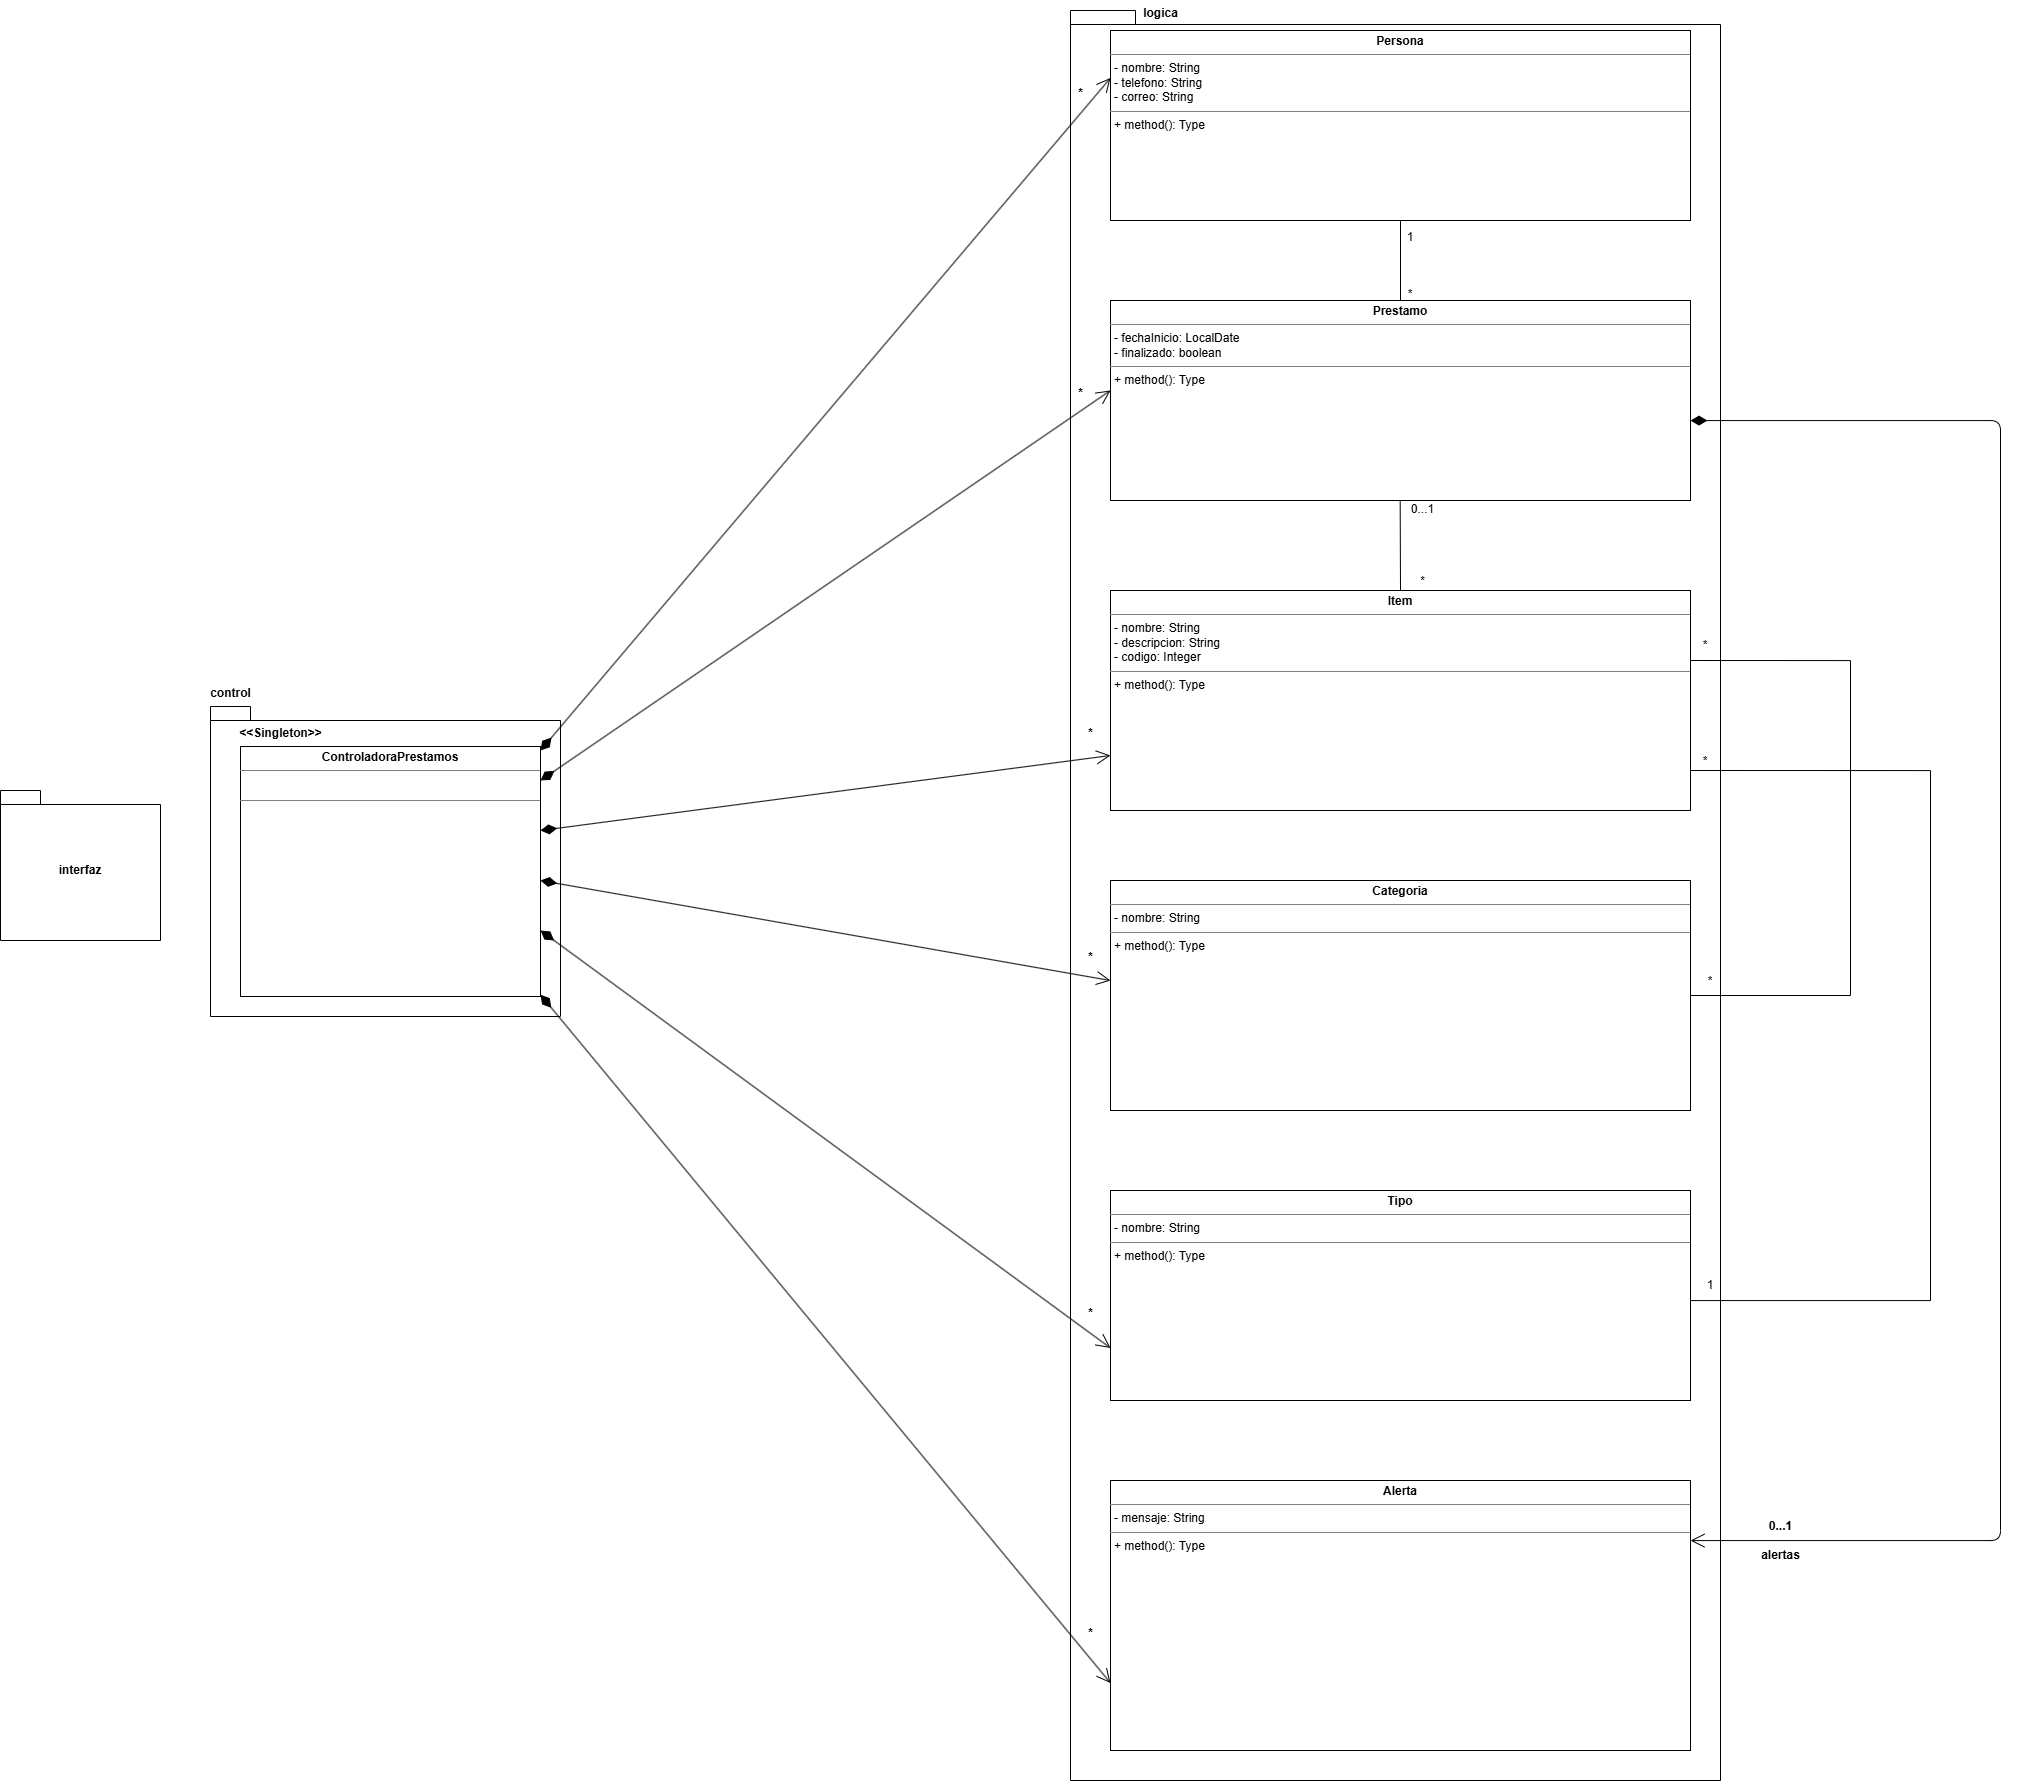

The diagram above was exported from draw.io. Its source (the exported page's mxGraphModel, read from the mxfile embedded in the PNG):
<mxGraphModel dx="2160" dy="2185" grid="1" gridSize="10" guides="1" tooltips="1" connect="1" arrows="1" fold="1" page="1" pageScale="1" pageWidth="850" pageHeight="1100" math="0" shadow="0">
  <root>
    <mxCell id="0" />
    <mxCell id="1" parent="0" />
    <mxCell id="7hXC5drpR5CJ5ea9cFca-8" parent="1" style="shape=folder;fontStyle=1;spacingTop=10;tabWidth=40;tabHeight=14;tabPosition=left;html=1;whiteSpace=wrap;" value="interfaz" vertex="1">
      <mxGeometry height="150" width="160" x="420" y="300" as="geometry" />
    </mxCell>
    <mxCell id="7hXC5drpR5CJ5ea9cFca-9" parent="1" style="shape=folder;fontStyle=1;spacingTop=10;tabWidth=40;tabHeight=14;tabPosition=left;html=1;whiteSpace=wrap;" value="" vertex="1">
      <mxGeometry height="310" width="350" x="630" y="216" as="geometry" />
    </mxCell>
    <mxCell id="7hXC5drpR5CJ5ea9cFca-10" parent="1" style="verticalAlign=top;align=left;overflow=fill;html=1;whiteSpace=wrap;" value="&lt;p style=&quot;margin:0px;margin-top:4px;text-align:center;&quot;&gt;&lt;b&gt;ControladoraPrestamos&lt;/b&gt;&lt;/p&gt;&lt;hr size=&quot;1&quot; style=&quot;border-style:solid;&quot;&gt;&lt;div style=&quot;height:2px;&quot;&gt;&lt;br&gt;&lt;/div&gt;&lt;br&gt;&lt;hr size=&quot;1&quot; style=&quot;border-style:solid;&quot;&gt;&lt;div style=&quot;height:2px;&quot;&gt;&lt;br&gt;&lt;/div&gt;" vertex="1">
      <mxGeometry height="250" width="300" x="660" y="256" as="geometry" />
    </mxCell>
    <mxCell id="7hXC5drpR5CJ5ea9cFca-11" parent="1" style="shape=folder;fontStyle=1;spacingTop=10;tabWidth=40;tabHeight=14;tabPosition=left;html=1;whiteSpace=wrap;" value=" " vertex="1">
      <mxGeometry height="1770" width="650" x="1490" y="-480" as="geometry" />
    </mxCell>
    <mxCell id="7hXC5drpR5CJ5ea9cFca-12" parent="1" style="text;align=center;fontStyle=1;verticalAlign=middle;spacingLeft=3;spacingRight=3;strokeColor=none;rotatable=0;points=[[0,0.5],[1,0.5]];portConstraint=eastwest;html=1;" value="control" vertex="1">
      <mxGeometry height="26" width="80" x="610" y="190" as="geometry" />
    </mxCell>
    <mxCell id="7hXC5drpR5CJ5ea9cFca-13" parent="1" style="text;align=center;fontStyle=1;verticalAlign=middle;spacingLeft=3;spacingRight=3;strokeColor=none;rotatable=0;points=[[0,0.5],[1,0.5]];portConstraint=eastwest;html=1;" value="logica" vertex="1">
      <mxGeometry height="26" width="80" x="1540" y="-490" as="geometry" />
    </mxCell>
    <mxCell id="7hXC5drpR5CJ5ea9cFca-14" parent="1" style="verticalAlign=top;align=left;overflow=fill;html=1;whiteSpace=wrap;" value="&lt;p style=&quot;margin:0px;margin-top:4px;text-align:center;&quot;&gt;&lt;b&gt;Persona&lt;/b&gt;&lt;/p&gt;&lt;hr size=&quot;1&quot; style=&quot;border-style:solid;&quot;&gt;&lt;p style=&quot;margin:0px;margin-left:4px;&quot;&gt;- nombre: String&lt;/p&gt;&lt;p style=&quot;margin:0px;margin-left:4px;&quot;&gt;- telefono: String&lt;/p&gt;&lt;p style=&quot;margin:0px;margin-left:4px;&quot;&gt;- correo: String&lt;/p&gt;&lt;hr size=&quot;1&quot; style=&quot;border-style:solid;&quot;&gt;&lt;p style=&quot;margin:0px;margin-left:4px;&quot;&gt;+ method(): Type&lt;/p&gt;" vertex="1">
      <mxGeometry height="190" width="580" x="1530" y="-460" as="geometry" />
    </mxCell>
    <mxCell id="7hXC5drpR5CJ5ea9cFca-15" parent="1" style="verticalAlign=top;align=left;overflow=fill;html=1;whiteSpace=wrap;points=[[0,0,0,0,0],[0,0.25,0,0,0],[0,0.5,0,0,0],[0,0.75,0,0,0],[0,1,0,0,0],[0.25,0,0,0,0],[0.25,1,0,0,0],[0.5,0,0,0,0],[0.5,1,0,0,0],[0.75,0,0,0,0],[0.75,1,0,0,0],[1,0,0,0,0],[1,0.25,0,0,0],[1,0.5,0,0,0],[1,0.75,0,0,0],[1,1,0,0,0]];" value="&lt;p style=&quot;margin:0px;margin-top:4px;text-align:center;&quot;&gt;&lt;b&gt;Prestamo&lt;/b&gt;&lt;/p&gt;&lt;hr size=&quot;1&quot; style=&quot;border-style:solid;&quot;&gt;&lt;p style=&quot;margin:0px;margin-left:4px;&quot;&gt;- fechaInicio: LocalDate&amp;nbsp;&lt;/p&gt;&lt;p style=&quot;margin:0px;margin-left:4px;&quot;&gt;- finalizado: boolean&lt;/p&gt;&lt;hr size=&quot;1&quot; style=&quot;border-style:solid;&quot;&gt;&lt;p style=&quot;margin:0px;margin-left:4px;&quot;&gt;+ method(): Type&lt;/p&gt;" vertex="1">
      <mxGeometry height="200" width="580" x="1530" y="-190" as="geometry" />
    </mxCell>
    <mxCell id="7hXC5drpR5CJ5ea9cFca-16" parent="1" style="verticalAlign=top;align=left;overflow=fill;html=1;whiteSpace=wrap;" value="&lt;p style=&quot;margin:0px;margin-top:4px;text-align:center;&quot;&gt;&lt;b&gt;Item&lt;/b&gt;&lt;/p&gt;&lt;hr size=&quot;1&quot; style=&quot;border-style:solid;&quot;&gt;&lt;p style=&quot;margin:0px;margin-left:4px;&quot;&gt;- nombre: String&amp;nbsp;&lt;/p&gt;&lt;p style=&quot;margin:0px;margin-left:4px;&quot;&gt;- descripcion: String&lt;/p&gt;&lt;p style=&quot;margin:0px;margin-left:4px;&quot;&gt;- codigo: Integer&amp;nbsp;&lt;/p&gt;&lt;hr size=&quot;1&quot; style=&quot;border-style:solid;&quot;&gt;&lt;p style=&quot;margin:0px;margin-left:4px;&quot;&gt;+ method(): Type&lt;/p&gt;" vertex="1">
      <mxGeometry height="220" width="580" x="1530" y="100" as="geometry" />
    </mxCell>
    <mxCell id="7hXC5drpR5CJ5ea9cFca-17" parent="1" style="verticalAlign=top;align=left;overflow=fill;html=1;whiteSpace=wrap;" value="&lt;p style=&quot;margin:0px;margin-top:4px;text-align:center;&quot;&gt;&lt;b&gt;Categoria&lt;/b&gt;&lt;/p&gt;&lt;hr size=&quot;1&quot; style=&quot;border-style:solid;&quot;&gt;&lt;p style=&quot;margin:0px;margin-left:4px;&quot;&gt;- nombre: String&lt;/p&gt;&lt;hr size=&quot;1&quot; style=&quot;border-style:solid;&quot;&gt;&lt;p style=&quot;margin:0px;margin-left:4px;&quot;&gt;+ method(): Type&lt;/p&gt;" vertex="1">
      <mxGeometry height="230" width="580" x="1530" y="390" as="geometry" />
    </mxCell>
    <mxCell id="7hXC5drpR5CJ5ea9cFca-18" parent="1" style="verticalAlign=top;align=left;overflow=fill;html=1;whiteSpace=wrap;" value="&lt;p style=&quot;margin:0px;margin-top:4px;text-align:center;&quot;&gt;&lt;b&gt;Tipo&lt;/b&gt;&lt;/p&gt;&lt;hr size=&quot;1&quot; style=&quot;border-style:solid;&quot;&gt;&lt;p style=&quot;margin:0px;margin-left:4px;&quot;&gt;- nombre: String&lt;/p&gt;&lt;hr size=&quot;1&quot; style=&quot;border-style:solid;&quot;&gt;&lt;p style=&quot;margin:0px;margin-left:4px;&quot;&gt;+ method(): Type&lt;/p&gt;" vertex="1">
      <mxGeometry height="210" width="580" x="1530" y="700" as="geometry" />
    </mxCell>
    <mxCell id="7hXC5drpR5CJ5ea9cFca-19" parent="1" style="verticalAlign=top;align=left;overflow=fill;html=1;whiteSpace=wrap;" value="&lt;p style=&quot;margin:0px;margin-top:4px;text-align:center;&quot;&gt;&lt;b&gt;Alerta&lt;/b&gt;&lt;/p&gt;&lt;hr size=&quot;1&quot; style=&quot;border-style:solid;&quot;&gt;&lt;p style=&quot;margin:0px;margin-left:4px;&quot;&gt;- mensaje: String&lt;/p&gt;&lt;hr size=&quot;1&quot; style=&quot;border-style:solid;&quot;&gt;&lt;p style=&quot;margin:0px;margin-left:4px;&quot;&gt;+ method(): Type&lt;/p&gt;" vertex="1">
      <mxGeometry height="270" width="580" x="1530" y="990" as="geometry" />
    </mxCell>
    <mxCell id="7hXC5drpR5CJ5ea9cFca-20" parent="1" style="text;align=center;fontStyle=1;verticalAlign=middle;spacingLeft=3;spacingRight=3;strokeColor=none;rotatable=0;points=[[0,0.5],[1,0.5]];portConstraint=eastwest;html=1;" value="&amp;lt;&amp;lt;Singleton&amp;gt;&amp;gt;" vertex="1">
      <mxGeometry height="26" width="80" x="660" y="230" as="geometry" />
    </mxCell>
    <mxCell id="ktdN0Q8qYCUcBWmScPc9-5" edge="1" parent="1" source="7hXC5drpR5CJ5ea9cFca-15" style="endArrow=open;html=1;endSize=12;startArrow=diamondThin;startSize=14;startFill=1;edgeStyle=orthogonalEdgeStyle;align=left;verticalAlign=bottom;rounded=1;curved=0;" target="7hXC5drpR5CJ5ea9cFca-19" value="">
      <mxGeometry relative="1" x="-0.9885" y="10" as="geometry">
        <mxPoint as="offset" />
        <Array as="points">
          <mxPoint x="2420" y="-70" />
          <mxPoint x="2420" y="1050" />
        </Array>
        <mxPoint x="2420" y="560" as="sourcePoint" />
        <mxPoint x="2260" y="560" as="targetPoint" />
      </mxGeometry>
    </mxCell>
    <mxCell id="ktdN0Q8qYCUcBWmScPc9-7" edge="1" parent="1" style="endArrow=open;html=1;endSize=12;startArrow=diamondThin;startSize=14;startFill=1;align=left;verticalAlign=bottom;rounded=1;entryX=0;entryY=0.25;entryDx=0;entryDy=0;" target="7hXC5drpR5CJ5ea9cFca-14" value="">
      <mxGeometry relative="1" x="-1" y="3" as="geometry">
        <mxPoint x="960" y="260" as="sourcePoint" />
        <mxPoint x="1120" y="-40" as="targetPoint" />
      </mxGeometry>
    </mxCell>
    <mxCell id="ktdN0Q8qYCUcBWmScPc9-8" edge="1" parent="1" style="endArrow=open;html=1;endSize=12;startArrow=diamondThin;startSize=14;startFill=1;align=left;verticalAlign=bottom;rounded=0;entryX=0;entryY=0.45;entryDx=0;entryDy=0;entryPerimeter=0;" target="7hXC5drpR5CJ5ea9cFca-15" value="">
      <mxGeometry relative="1" x="-1" y="3" as="geometry">
        <mxPoint x="960" y="290" as="sourcePoint" />
        <mxPoint x="1120" y="290" as="targetPoint" />
      </mxGeometry>
    </mxCell>
    <mxCell id="ktdN0Q8qYCUcBWmScPc9-9" edge="1" parent="1" style="endArrow=open;html=1;endSize=12;startArrow=diamondThin;startSize=14;startFill=1;align=left;verticalAlign=bottom;rounded=0;entryX=0;entryY=0.75;entryDx=0;entryDy=0;" target="7hXC5drpR5CJ5ea9cFca-16" value="">
      <mxGeometry relative="1" x="-1" y="3" as="geometry">
        <mxPoint x="960" y="340" as="sourcePoint" />
        <mxPoint x="1120" y="340" as="targetPoint" />
      </mxGeometry>
    </mxCell>
    <mxCell id="ktdN0Q8qYCUcBWmScPc9-10" edge="1" parent="1" style="endArrow=open;html=1;endSize=12;startArrow=diamondThin;startSize=14;startFill=1;align=left;verticalAlign=bottom;rounded=0;entryX=0;entryY=0.435;entryDx=0;entryDy=0;entryPerimeter=0;" target="7hXC5drpR5CJ5ea9cFca-17" value="">
      <mxGeometry relative="1" x="-1" y="3" as="geometry">
        <mxPoint x="960" y="390" as="sourcePoint" />
        <mxPoint x="1120" y="390" as="targetPoint" />
      </mxGeometry>
    </mxCell>
    <mxCell id="ktdN0Q8qYCUcBWmScPc9-11" edge="1" parent="1" style="endArrow=open;html=1;endSize=12;startArrow=diamondThin;startSize=14;startFill=1;align=left;verticalAlign=bottom;rounded=0;entryX=0;entryY=0.75;entryDx=0;entryDy=0;" target="7hXC5drpR5CJ5ea9cFca-18" value="">
      <mxGeometry relative="1" x="-1" y="3" as="geometry">
        <mxPoint x="960" y="440" as="sourcePoint" />
        <mxPoint x="1120" y="440" as="targetPoint" />
      </mxGeometry>
    </mxCell>
    <mxCell id="ktdN0Q8qYCUcBWmScPc9-12" edge="1" parent="1" style="endArrow=open;html=1;endSize=12;startArrow=diamondThin;startSize=14;startFill=1;align=left;verticalAlign=bottom;rounded=0;entryX=0;entryY=0.75;entryDx=0;entryDy=0;" target="7hXC5drpR5CJ5ea9cFca-19" value="">
      <mxGeometry relative="1" x="-1" y="3" as="geometry">
        <mxPoint as="offset" />
        <mxPoint x="960" y="504.23" as="sourcePoint" />
        <mxPoint x="1120" y="504.23" as="targetPoint" />
      </mxGeometry>
    </mxCell>
    <mxCell id="ktdN0Q8qYCUcBWmScPc9-15" parent="1" style="text;align=center;fontStyle=1;verticalAlign=middle;spacingLeft=3;spacingRight=3;strokeColor=none;rotatable=0;points=[[0,0.5],[1,0.5]];portConstraint=eastwest;html=1;" value="&lt;div&gt;&lt;br&gt;&lt;/div&gt;&lt;div&gt;0...1&lt;/div&gt;&lt;div&gt;&lt;br&gt;&lt;/div&gt;alertas" vertex="1">
      <mxGeometry height="26" width="80" x="2160" y="1030" as="geometry" />
    </mxCell>
    <mxCell id="ktdN0Q8qYCUcBWmScPc9-21" parent="1" style="text;align=center;fontStyle=1;verticalAlign=middle;spacingLeft=3;spacingRight=3;strokeColor=none;rotatable=0;points=[[0,0.5],[1,0.5]];portConstraint=eastwest;html=1;" value="*" vertex="1">
      <mxGeometry height="26" width="80" x="1470" y="1130" as="geometry" />
    </mxCell>
    <mxCell id="ktdN0Q8qYCUcBWmScPc9-22" parent="1" style="text;align=center;fontStyle=1;verticalAlign=middle;spacingLeft=3;spacingRight=3;strokeColor=none;rotatable=0;points=[[0,0.5],[1,0.5]];portConstraint=eastwest;html=1;" value="*" vertex="1">
      <mxGeometry height="26" width="80" x="1470" y="810" as="geometry" />
    </mxCell>
    <mxCell id="ktdN0Q8qYCUcBWmScPc9-23" parent="1" style="text;align=center;fontStyle=1;verticalAlign=middle;spacingLeft=3;spacingRight=3;strokeColor=none;rotatable=0;points=[[0,0.5],[1,0.5]];portConstraint=eastwest;html=1;" value="*" vertex="1">
      <mxGeometry height="26" width="80" x="1470" y="454" as="geometry" />
    </mxCell>
    <mxCell id="ktdN0Q8qYCUcBWmScPc9-24" parent="1" style="text;align=center;fontStyle=1;verticalAlign=middle;spacingLeft=3;spacingRight=3;strokeColor=none;rotatable=0;points=[[0,0.5],[1,0.5]];portConstraint=eastwest;html=1;" value="*" vertex="1">
      <mxGeometry height="26" width="80" x="1470" y="230" as="geometry" />
    </mxCell>
    <mxCell id="ktdN0Q8qYCUcBWmScPc9-25" parent="1" style="text;align=center;fontStyle=1;verticalAlign=middle;spacingLeft=3;spacingRight=3;strokeColor=none;rotatable=0;points=[[0,0.5],[1,0.5]];portConstraint=eastwest;html=1;" value="*" vertex="1">
      <mxGeometry height="26" width="80" x="1460" y="-110" as="geometry" />
    </mxCell>
    <mxCell id="ktdN0Q8qYCUcBWmScPc9-26" parent="1" style="text;align=center;fontStyle=1;verticalAlign=middle;spacingLeft=3;spacingRight=3;strokeColor=none;rotatable=0;points=[[0,0.5],[1,0.5]];portConstraint=eastwest;html=1;" value="*" vertex="1">
      <mxGeometry height="26" width="80" x="1460" y="-410" as="geometry" />
    </mxCell>
    <mxCell id="Jnr5YGGRqKifHc-O1sSx-2" edge="1" parent="1" source="7hXC5drpR5CJ5ea9cFca-15" style="endArrow=none;html=1;rounded=0;exitX=0.5;exitY=0;exitDx=0;exitDy=0;exitPerimeter=0;" value="">
      <mxGeometry height="50" relative="1" width="50" as="geometry">
        <mxPoint x="1770" y="-220" as="sourcePoint" />
        <mxPoint x="1820" y="-270" as="targetPoint" />
      </mxGeometry>
    </mxCell>
    <mxCell id="Jnr5YGGRqKifHc-O1sSx-4" edge="1" parent="1" source="7hXC5drpR5CJ5ea9cFca-16" style="endArrow=none;html=1;rounded=0;exitX=0.5;exitY=0;exitDx=0;exitDy=0;" value="">
      <mxGeometry height="50" relative="1" width="50" as="geometry">
        <mxPoint x="1819.67" y="90" as="sourcePoint" />
        <mxPoint x="1819.67" y="10" as="targetPoint" />
      </mxGeometry>
    </mxCell>
    <mxCell id="Jnr5YGGRqKifHc-O1sSx-6" edge="1" parent="1" style="endArrow=none;html=1;rounded=0;edgeStyle=orthogonalEdgeStyle;" target="7hXC5drpR5CJ5ea9cFca-17" value="">
      <mxGeometry height="50" relative="1" width="50" as="geometry">
        <Array as="points">
          <mxPoint x="2110" y="170" />
          <mxPoint x="2270" y="170" />
          <mxPoint x="2270" y="505" />
        </Array>
        <mxPoint x="2110" y="170" as="sourcePoint" />
        <mxPoint x="2114.06" y="861.6700000000001" as="targetPoint" />
      </mxGeometry>
    </mxCell>
    <mxCell id="Jnr5YGGRqKifHc-O1sSx-7" edge="1" parent="1" style="endArrow=none;html=1;rounded=0;edgeStyle=orthogonalEdgeStyle;entryX=1;entryY=0.5;entryDx=0;entryDy=0;" target="7hXC5drpR5CJ5ea9cFca-18" value="">
      <mxGeometry height="50" relative="1" width="50" as="geometry">
        <Array as="points">
          <mxPoint x="2350" y="280" />
          <mxPoint x="2350" y="810" />
          <mxPoint x="2110" y="810" />
        </Array>
        <mxPoint x="2110" y="280" as="sourcePoint" />
        <mxPoint x="2110" y="555" as="targetPoint" />
      </mxGeometry>
    </mxCell>
    <mxCell id="Jnr5YGGRqKifHc-O1sSx-8" parent="1" style="text;html=1;whiteSpace=wrap;strokeColor=none;fillColor=none;align=center;verticalAlign=middle;rounded=0;" value="1&lt;div&gt;&lt;br&gt;&lt;/div&gt;&lt;div&gt;&lt;br&gt;&lt;/div&gt;&lt;div&gt;&lt;br&gt;&lt;/div&gt;&lt;div&gt;*&lt;/div&gt;" vertex="1">
      <mxGeometry height="30" width="60" x="1800" y="-240" as="geometry" />
    </mxCell>
    <mxCell id="Jnr5YGGRqKifHc-O1sSx-9" parent="1" style="text;html=1;whiteSpace=wrap;strokeColor=none;fillColor=none;align=center;verticalAlign=middle;rounded=0;" value="0...1&lt;br&gt;&lt;div&gt;&lt;br&gt;&lt;/div&gt;&lt;div&gt;&lt;br&gt;&lt;/div&gt;&lt;div&gt;&lt;br&gt;&lt;/div&gt;&lt;div&gt;&lt;br&gt;&lt;/div&gt;&lt;div&gt;*&lt;/div&gt;" vertex="1">
      <mxGeometry height="50" width="25" x="1830" y="30" as="geometry" />
    </mxCell>
    <mxCell id="Jnr5YGGRqKifHc-O1sSx-10" parent="1" style="text;html=1;whiteSpace=wrap;strokeColor=none;fillColor=none;align=center;verticalAlign=middle;rounded=0;" value="*" vertex="1">
      <mxGeometry height="30" width="60" x="2100" y="476" as="geometry" />
    </mxCell>
    <mxCell id="Jnr5YGGRqKifHc-O1sSx-11" parent="1" style="text;html=1;whiteSpace=wrap;strokeColor=none;fillColor=none;align=center;verticalAlign=middle;rounded=0;" value="*" vertex="1">
      <mxGeometry height="30" width="60" x="2095" y="140" as="geometry" />
    </mxCell>
    <mxCell id="Jnr5YGGRqKifHc-O1sSx-12" parent="1" style="text;html=1;whiteSpace=wrap;strokeColor=none;fillColor=none;align=center;verticalAlign=middle;rounded=0;" value="*" vertex="1">
      <mxGeometry height="30" width="60" x="2095" y="256" as="geometry" />
    </mxCell>
    <mxCell id="Jnr5YGGRqKifHc-O1sSx-13" parent="1" style="text;html=1;whiteSpace=wrap;strokeColor=none;fillColor=none;align=center;verticalAlign=middle;rounded=0;" value="1" vertex="1">
      <mxGeometry height="30" width="60" x="2100" y="780" as="geometry" />
    </mxCell>
  </root>
</mxGraphModel>